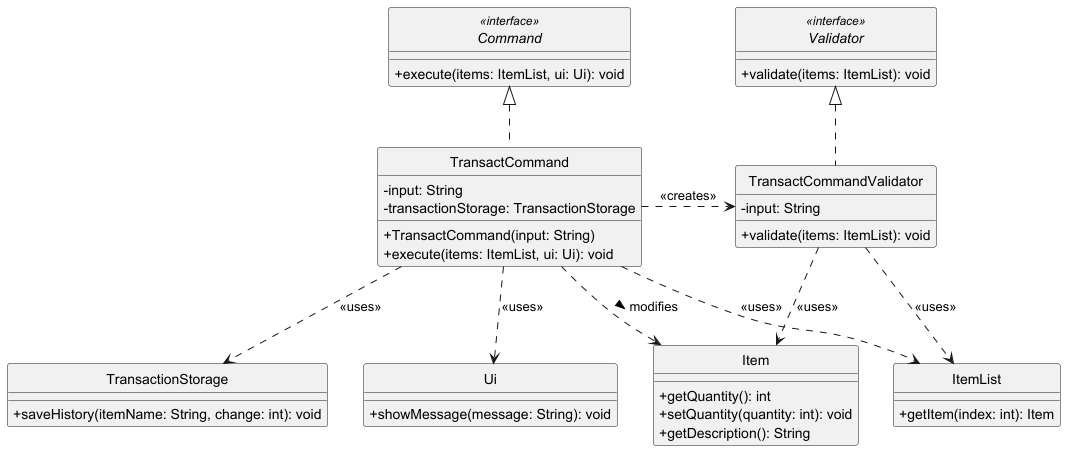

The diagram above was rendered by PlantUML. Its source (embedded in the PNG):
@startuml

skinparam monochrome true
skinparam shadowing false
skinparam classAttributeIconSize 0
hide circle

interface Command <<interface>> {
    + execute(items: ItemList, ui: Ui): void
}

class TransactCommand {
    - input: String
    - transactionStorage: TransactionStorage
    + TransactCommand(input: String)
    + execute(items: ItemList, ui: Ui): void
}

class ItemList {
    + getItem(index: int): Item
}

class Item {
    + getQuantity(): int
    + setQuantity(quantity: int): void
    + getDescription(): String
}

class TransactCommandValidator {
    - input: String
    + validate(items: ItemList): void
}

interface Validator <<interface>> {
    + validate(items: ItemList): void
}

class TransactionStorage {
    + saveHistory(itemName: String, change: int): void
}

class Ui {
    + showMessage(message: String): void
}

Command <|.. TransactCommand

TransactCommand .right.> TransactCommandValidator : <<creates>>
TransactCommandValidator .up.|> Validator
TransactCommandValidator ..> ItemList : <<uses>>
TransactCommandValidator ..> Item : <<uses>>
TransactCommand .> Item : modifies >
TransactCommand ..> ItemList : <<uses>>
TransactCommand ..> TransactionStorage : <<uses>>
TransactCommand ..> Ui : <<uses>>

@enduml